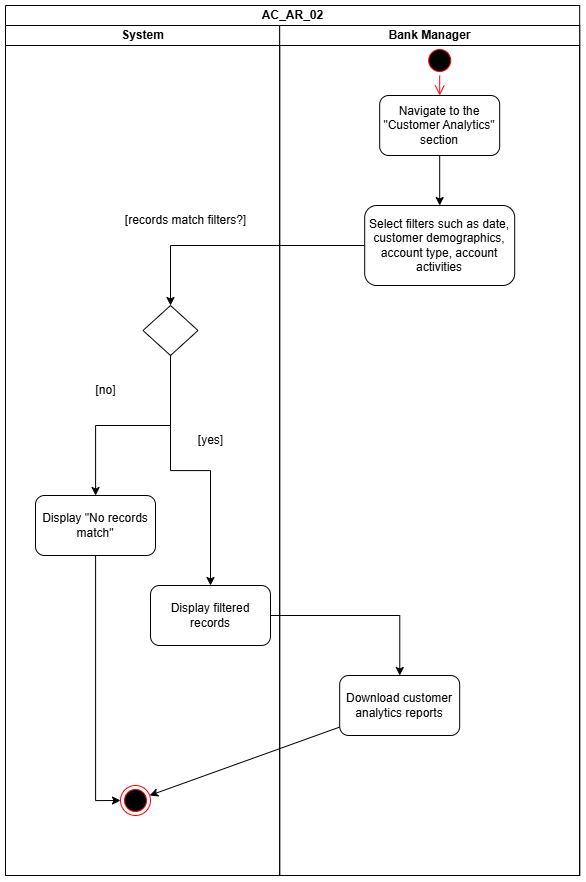

The diagram above was exported from draw.io. Its source (the exported page's mxGraphModel, read from the mxfile embedded in the PNG):
<mxGraphModel dx="1895" dy="684" grid="1" gridSize="10" guides="1" tooltips="1" connect="1" arrows="1" fold="1" page="0" pageScale="1" pageWidth="1100" pageHeight="850" math="0" shadow="0">
  <root>
    <mxCell id="0" />
    <mxCell id="1" parent="0" />
    <mxCell id="2" value="AC_AR_02" style="swimlane;childLayout=stackLayout;resizeParent=1;resizeParentMax=0;startSize=20;html=1;" vertex="1" parent="1">
      <mxGeometry x="2510" y="510" width="574.19" height="870" as="geometry" />
    </mxCell>
    <mxCell id="3" value="" style="edgeStyle=orthogonalEdgeStyle;rounded=0;orthogonalLoop=1;jettySize=auto;html=1;" edge="1" parent="2" source="20" target="9">
      <mxGeometry relative="1" as="geometry">
        <mxPoint x="165.03999999999996" y="370" as="targetPoint" />
      </mxGeometry>
    </mxCell>
    <mxCell id="4" value="" style="endArrow=classic;html=1;rounded=0;" edge="1" parent="2" source="23" target="7">
      <mxGeometry width="50" height="50" relative="1" as="geometry">
        <mxPoint x="190" y="660" as="sourcePoint" />
        <mxPoint x="240" y="610" as="targetPoint" />
      </mxGeometry>
    </mxCell>
    <mxCell id="5" style="edgeStyle=orthogonalEdgeStyle;rounded=0;orthogonalLoop=1;jettySize=auto;html=1;" edge="1" parent="2" source="14" target="23">
      <mxGeometry relative="1" as="geometry" />
    </mxCell>
    <mxCell id="6" value="System" style="swimlane;startSize=20;html=1;aspect=fixed;" vertex="1" parent="2">
      <mxGeometry y="20" width="274.19" height="850" as="geometry" />
    </mxCell>
    <mxCell id="7" value="" style="ellipse;html=1;shape=endState;fillColor=#000000;strokeColor=#ff0000;" vertex="1" parent="6">
      <mxGeometry x="115" y="760" width="30" height="30" as="geometry" />
    </mxCell>
    <mxCell id="8" value="[records match filters?]" style="text;html=1;align=center;verticalAlign=middle;resizable=0;points=[];autosize=1;strokeColor=none;fillColor=none;" vertex="1" parent="6">
      <mxGeometry x="110" y="180" width="140" height="30" as="geometry" />
    </mxCell>
    <mxCell id="9" value="" style="rhombus;whiteSpace=wrap;html=1;" vertex="1" parent="6">
      <mxGeometry x="137.5" y="280" width="55" height="50" as="geometry" />
    </mxCell>
    <mxCell id="10" style="edgeStyle=orthogonalEdgeStyle;rounded=0;orthogonalLoop=1;jettySize=auto;html=1;entryX=0;entryY=0.5;entryDx=0;entryDy=0;" edge="1" parent="6" source="11" target="7">
      <mxGeometry relative="1" as="geometry" />
    </mxCell>
    <mxCell id="11" value="Display &quot;No records match&quot;" style="rounded=1;whiteSpace=wrap;html=1;" vertex="1" parent="6">
      <mxGeometry x="30" y="470" width="120" height="60" as="geometry" />
    </mxCell>
    <mxCell id="12" value="" style="edgeStyle=orthogonalEdgeStyle;rounded=0;orthogonalLoop=1;jettySize=auto;html=1;" edge="1" parent="6" source="9" target="11">
      <mxGeometry relative="1" as="geometry" />
    </mxCell>
    <mxCell id="13" value="[no]" style="text;html=1;align=center;verticalAlign=middle;resizable=0;points=[];autosize=1;strokeColor=none;fillColor=none;" vertex="1" parent="6">
      <mxGeometry x="80" y="350" width="40" height="30" as="geometry" />
    </mxCell>
    <mxCell id="14" value="Display filtered records" style="rounded=1;whiteSpace=wrap;html=1;" vertex="1" parent="6">
      <mxGeometry x="145" y="560" width="120" height="60" as="geometry" />
    </mxCell>
    <mxCell id="15" value="" style="edgeStyle=orthogonalEdgeStyle;rounded=0;orthogonalLoop=1;jettySize=auto;html=1;" edge="1" parent="6" source="9" target="14">
      <mxGeometry relative="1" as="geometry" />
    </mxCell>
    <mxCell id="16" value="[yes]" style="text;html=1;align=center;verticalAlign=middle;resizable=0;points=[];autosize=1;strokeColor=none;fillColor=none;" vertex="1" parent="6">
      <mxGeometry x="180" y="400" width="50" height="30" as="geometry" />
    </mxCell>
    <mxCell id="17" value="Bank Manager" style="swimlane;startSize=20;html=1;aspect=fixed;" vertex="1" parent="2">
      <mxGeometry x="274.19" y="20" width="300" height="850" as="geometry" />
    </mxCell>
    <mxCell id="18" style="edgeStyle=orthogonalEdgeStyle;rounded=0;orthogonalLoop=1;jettySize=auto;html=1;" edge="1" parent="17" source="19" target="20">
      <mxGeometry relative="1" as="geometry" />
    </mxCell>
    <mxCell id="19" value="Navigate to the &quot;Customer Analytics&quot; section" style="rounded=1;whiteSpace=wrap;html=1;" vertex="1" parent="17">
      <mxGeometry x="100" y="70" width="120" height="60" as="geometry" />
    </mxCell>
    <mxCell id="20" value="Select filters such as date, customer demographics, account type, account activities" style="whiteSpace=wrap;html=1;rounded=1;" vertex="1" parent="17">
      <mxGeometry x="85" y="180" width="150" height="80" as="geometry" />
    </mxCell>
    <mxCell id="21" value="" style="ellipse;html=1;shape=startState;fillColor=#000000;strokeColor=#ff0000;" vertex="1" parent="17">
      <mxGeometry x="145" y="20" width="30" height="30" as="geometry" />
    </mxCell>
    <mxCell id="22" value="" style="edgeStyle=orthogonalEdgeStyle;html=1;verticalAlign=bottom;endArrow=open;endSize=8;strokeColor=#ff0000;rounded=0;" edge="1" parent="17" source="21" target="19">
      <mxGeometry relative="1" as="geometry">
        <mxPoint x="-95" y="250" as="targetPoint" />
      </mxGeometry>
    </mxCell>
    <mxCell id="23" value="Download customer analytics reports" style="rounded=1;whiteSpace=wrap;html=1;" vertex="1" parent="17">
      <mxGeometry x="60" y="650" width="120" height="60" as="geometry" />
    </mxCell>
  </root>
</mxGraphModel>